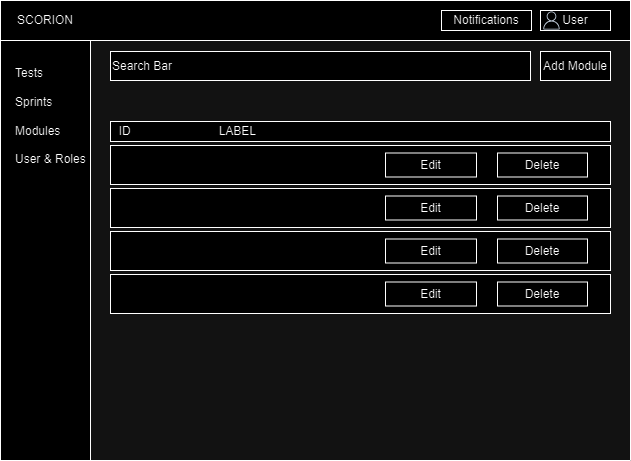

The diagram above was exported from draw.io. Its source (the exported page's mxGraphModel, read from the mxfile embedded in the PNG):
<mxGraphModel dx="1120" dy="434" grid="1" gridSize="10" guides="1" tooltips="1" connect="1" arrows="1" fold="1" page="1" pageScale="1" pageWidth="1169" pageHeight="1654" math="0" shadow="0">
  <root>
    <mxCell id="0" />
    <mxCell id="1" parent="0" />
    <mxCell id="6kGmOUyO3eyvv6SzK5iv-1" value="" style="swimlane;startSize=0;" parent="1" vertex="1">
      <mxGeometry x="290" y="29" width="630" height="460" as="geometry" />
    </mxCell>
    <mxCell id="6kGmOUyO3eyvv6SzK5iv-2" value="" style="rounded=0;whiteSpace=wrap;html=1;" parent="6kGmOUyO3eyvv6SzK5iv-1" vertex="1">
      <mxGeometry width="90" height="460" as="geometry" />
    </mxCell>
    <mxCell id="6kGmOUyO3eyvv6SzK5iv-3" value="" style="rounded=0;whiteSpace=wrap;html=1;" parent="6kGmOUyO3eyvv6SzK5iv-1" vertex="1">
      <mxGeometry width="630" height="40" as="geometry" />
    </mxCell>
    <mxCell id="6kGmOUyO3eyvv6SzK5iv-5" value="Tests&lt;br&gt;&lt;br&gt;Sprints&lt;br&gt;&lt;br&gt;Modules&lt;br&gt;&lt;br&gt;User &amp;amp; Roles" style="text;html=1;strokeColor=none;fillColor=none;align=left;verticalAlign=middle;whiteSpace=wrap;rounded=0;" parent="6kGmOUyO3eyvv6SzK5iv-1" vertex="1">
      <mxGeometry x="12.5" y="61" width="85" height="109" as="geometry" />
    </mxCell>
    <mxCell id="6kGmOUyO3eyvv6SzK5iv-8" value="Notifications" style="rounded=0;whiteSpace=wrap;html=1;" parent="6kGmOUyO3eyvv6SzK5iv-1" vertex="1">
      <mxGeometry x="441" y="10" width="90" height="20" as="geometry" />
    </mxCell>
    <mxCell id="6kGmOUyO3eyvv6SzK5iv-9" value="User" style="rounded=0;whiteSpace=wrap;html=1;" parent="6kGmOUyO3eyvv6SzK5iv-1" vertex="1">
      <mxGeometry x="540" y="10" width="70" height="20" as="geometry" />
    </mxCell>
    <mxCell id="6kGmOUyO3eyvv6SzK5iv-12" value="" style="sketch=0;outlineConnect=0;fontColor=#232F3E;gradientColor=none;fillColor=#232F3D;strokeColor=none;dashed=0;verticalLabelPosition=bottom;verticalAlign=top;align=center;html=1;fontSize=12;fontStyle=0;aspect=fixed;pointerEvents=1;shape=mxgraph.aws4.user;" parent="6kGmOUyO3eyvv6SzK5iv-1" vertex="1">
      <mxGeometry x="542" y="11" width="18" height="18" as="geometry" />
    </mxCell>
    <mxCell id="oL-aEqS37jEuTRnCE5o2-1" value="" style="rounded=0;whiteSpace=wrap;html=1;" parent="6kGmOUyO3eyvv6SzK5iv-1" vertex="1">
      <mxGeometry x="110" y="145" width="500" height="39" as="geometry" />
    </mxCell>
    <mxCell id="oL-aEqS37jEuTRnCE5o2-2" value="" style="rounded=0;whiteSpace=wrap;html=1;" parent="6kGmOUyO3eyvv6SzK5iv-1" vertex="1">
      <mxGeometry x="110" y="188" width="500" height="39" as="geometry" />
    </mxCell>
    <mxCell id="oL-aEqS37jEuTRnCE5o2-3" value="" style="rounded=0;whiteSpace=wrap;html=1;" parent="6kGmOUyO3eyvv6SzK5iv-1" vertex="1">
      <mxGeometry x="110" y="231" width="500" height="39" as="geometry" />
    </mxCell>
    <mxCell id="oL-aEqS37jEuTRnCE5o2-4" value="" style="rounded=0;whiteSpace=wrap;html=1;" parent="6kGmOUyO3eyvv6SzK5iv-1" vertex="1">
      <mxGeometry x="110" y="274" width="500" height="39" as="geometry" />
    </mxCell>
    <mxCell id="oL-aEqS37jEuTRnCE5o2-5" value="&amp;nbsp; ID&lt;span style=&quot;white-space: pre;&quot;&gt;&#09;&lt;/span&gt;&amp;nbsp;&amp;nbsp;&lt;span style=&quot;white-space: pre;&quot;&gt;&#09;&lt;/span&gt;&lt;span style=&quot;white-space: pre;&quot;&gt;&#09;&lt;span style=&quot;white-space: pre;&quot;&gt;&#09;&lt;/span&gt;&lt;/span&gt;LABEL" style="rounded=0;whiteSpace=wrap;html=1;align=left;" parent="6kGmOUyO3eyvv6SzK5iv-1" vertex="1">
      <mxGeometry x="110" y="121" width="500" height="20" as="geometry" />
    </mxCell>
    <mxCell id="oL-aEqS37jEuTRnCE5o2-6" value="Search Bar" style="rounded=0;whiteSpace=wrap;html=1;align=left;" parent="6kGmOUyO3eyvv6SzK5iv-1" vertex="1">
      <mxGeometry x="110" y="51" width="420" height="29" as="geometry" />
    </mxCell>
    <mxCell id="WlV5xRoG00lQfvts5v4z-4" value="Edit" style="rounded=0;whiteSpace=wrap;html=1;" parent="6kGmOUyO3eyvv6SzK5iv-1" vertex="1">
      <mxGeometry x="385" y="152.5" width="91" height="24" as="geometry" />
    </mxCell>
    <mxCell id="WlV5xRoG00lQfvts5v4z-6" value="Delete" style="rounded=0;whiteSpace=wrap;html=1;" parent="6kGmOUyO3eyvv6SzK5iv-1" vertex="1">
      <mxGeometry x="497" y="152.5" width="90" height="24" as="geometry" />
    </mxCell>
    <mxCell id="WlV5xRoG00lQfvts5v4z-11" value="Edit" style="rounded=0;whiteSpace=wrap;html=1;" parent="6kGmOUyO3eyvv6SzK5iv-1" vertex="1">
      <mxGeometry x="385" y="195.5" width="91" height="24" as="geometry" />
    </mxCell>
    <mxCell id="WlV5xRoG00lQfvts5v4z-12" value="Delete" style="rounded=0;whiteSpace=wrap;html=1;" parent="6kGmOUyO3eyvv6SzK5iv-1" vertex="1">
      <mxGeometry x="497" y="195.5" width="90" height="24" as="geometry" />
    </mxCell>
    <mxCell id="WlV5xRoG00lQfvts5v4z-15" value="Edit" style="rounded=0;whiteSpace=wrap;html=1;" parent="6kGmOUyO3eyvv6SzK5iv-1" vertex="1">
      <mxGeometry x="385" y="238.5" width="91" height="24" as="geometry" />
    </mxCell>
    <mxCell id="WlV5xRoG00lQfvts5v4z-16" value="Delete" style="rounded=0;whiteSpace=wrap;html=1;" parent="6kGmOUyO3eyvv6SzK5iv-1" vertex="1">
      <mxGeometry x="497" y="238.5" width="90" height="24" as="geometry" />
    </mxCell>
    <mxCell id="WlV5xRoG00lQfvts5v4z-19" value="Edit" style="rounded=0;whiteSpace=wrap;html=1;" parent="6kGmOUyO3eyvv6SzK5iv-1" vertex="1">
      <mxGeometry x="385" y="281.5" width="91" height="24" as="geometry" />
    </mxCell>
    <mxCell id="WlV5xRoG00lQfvts5v4z-20" value="Delete" style="rounded=0;whiteSpace=wrap;html=1;" parent="6kGmOUyO3eyvv6SzK5iv-1" vertex="1">
      <mxGeometry x="497" y="281.5" width="90" height="24" as="geometry" />
    </mxCell>
    <mxCell id="g3jqOLvSow1gcRdkw9e0-2" value="Add Module" style="rounded=0;whiteSpace=wrap;html=1;" vertex="1" parent="6kGmOUyO3eyvv6SzK5iv-1">
      <mxGeometry x="540" y="51" width="70" height="29" as="geometry" />
    </mxCell>
    <mxCell id="g3jqOLvSow1gcRdkw9e0-6" value="SCORION" style="text;html=1;strokeColor=none;fillColor=none;align=center;verticalAlign=middle;whiteSpace=wrap;rounded=0;" vertex="1" parent="6kGmOUyO3eyvv6SzK5iv-1">
      <mxGeometry x="15" y="5" width="60" height="30" as="geometry" />
    </mxCell>
  </root>
</mxGraphModel>